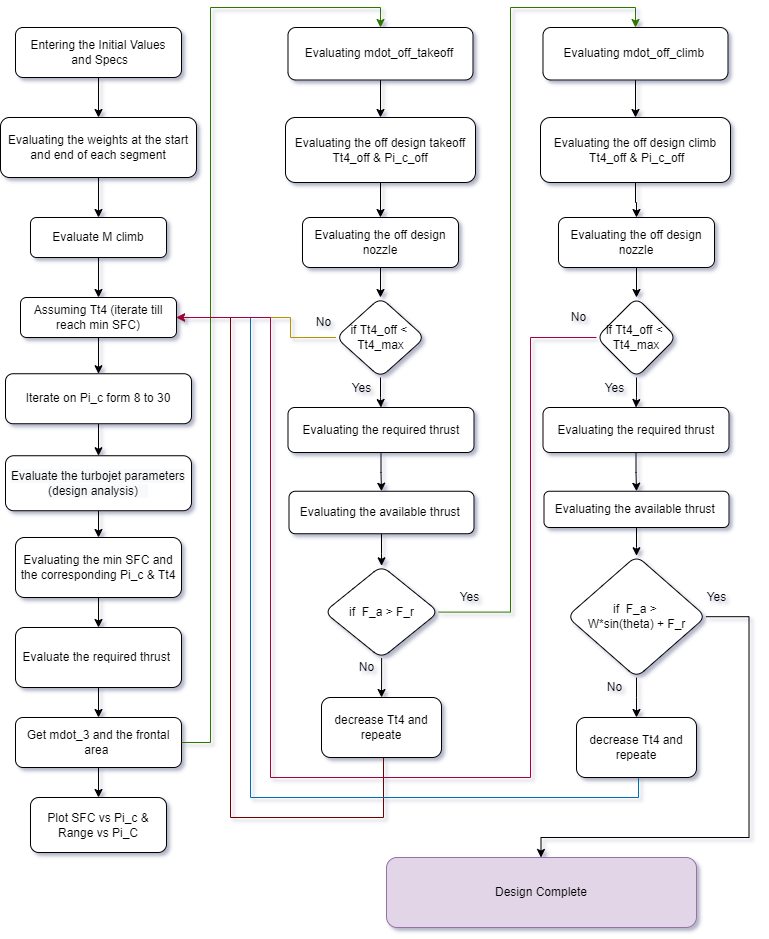

The diagram above was exported from draw.io. Its source (the exported page's mxGraphModel, read from the mxfile embedded in the PNG):
<mxGraphModel dx="1210" dy="619" grid="1" gridSize="10" guides="1" tooltips="1" connect="1" arrows="1" fold="1" page="1" pageScale="1" pageWidth="827" pageHeight="1169" math="0" shadow="0">
  <root>
    <mxCell id="WIyWlLk6GJQsqaUBKTNV-0" />
    <mxCell id="WIyWlLk6GJQsqaUBKTNV-1" parent="WIyWlLk6GJQsqaUBKTNV-0" />
    <mxCell id="fPr5WTJvT4g4JNqmvlr6-22" style="edgeStyle=orthogonalEdgeStyle;rounded=0;orthogonalLoop=1;jettySize=auto;html=1;entryX=0.5;entryY=0;entryDx=0;entryDy=0;" parent="WIyWlLk6GJQsqaUBKTNV-1" source="WIyWlLk6GJQsqaUBKTNV-3" target="fPr5WTJvT4g4JNqmvlr6-1" edge="1">
      <mxGeometry relative="1" as="geometry" />
    </mxCell>
    <mxCell id="WIyWlLk6GJQsqaUBKTNV-3" value="Entering the Initial Values&lt;br&gt;&amp;nbsp;and Specs" style="rounded=1;whiteSpace=wrap;html=1;fontSize=12;glass=0;strokeWidth=1;shadow=0;" parent="WIyWlLk6GJQsqaUBKTNV-1" vertex="1">
      <mxGeometry x="55" y="80" width="166" height="50" as="geometry" />
    </mxCell>
    <mxCell id="fPr5WTJvT4g4JNqmvlr6-3" value="" style="edgeStyle=orthogonalEdgeStyle;rounded=0;orthogonalLoop=1;jettySize=auto;html=1;" parent="WIyWlLk6GJQsqaUBKTNV-1" source="fPr5WTJvT4g4JNqmvlr6-1" target="fPr5WTJvT4g4JNqmvlr6-2" edge="1">
      <mxGeometry relative="1" as="geometry" />
    </mxCell>
    <mxCell id="fPr5WTJvT4g4JNqmvlr6-1" value="Evaluating the weights at the start and end of each segment" style="rounded=1;whiteSpace=wrap;html=1;" parent="WIyWlLk6GJQsqaUBKTNV-1" vertex="1">
      <mxGeometry x="40" y="170" width="196" height="60" as="geometry" />
    </mxCell>
    <mxCell id="fPr5WTJvT4g4JNqmvlr6-6" value="" style="edgeStyle=orthogonalEdgeStyle;rounded=0;orthogonalLoop=1;jettySize=auto;html=1;" parent="WIyWlLk6GJQsqaUBKTNV-1" source="fPr5WTJvT4g4JNqmvlr6-2" target="fPr5WTJvT4g4JNqmvlr6-5" edge="1">
      <mxGeometry relative="1" as="geometry" />
    </mxCell>
    <mxCell id="fPr5WTJvT4g4JNqmvlr6-2" value="Evaluate M climb" style="rounded=1;whiteSpace=wrap;html=1;" parent="WIyWlLk6GJQsqaUBKTNV-1" vertex="1">
      <mxGeometry x="70" y="270" width="136" height="40" as="geometry" />
    </mxCell>
    <mxCell id="fPr5WTJvT4g4JNqmvlr6-8" value="" style="edgeStyle=orthogonalEdgeStyle;rounded=0;orthogonalLoop=1;jettySize=auto;html=1;" parent="WIyWlLk6GJQsqaUBKTNV-1" source="fPr5WTJvT4g4JNqmvlr6-5" target="fPr5WTJvT4g4JNqmvlr6-7" edge="1">
      <mxGeometry relative="1" as="geometry" />
    </mxCell>
    <mxCell id="fPr5WTJvT4g4JNqmvlr6-5" value="Assuming Tt4 (iterate till reach min SFC)" style="rounded=1;whiteSpace=wrap;html=1;" parent="WIyWlLk6GJQsqaUBKTNV-1" vertex="1">
      <mxGeometry x="60" y="350" width="156" height="40" as="geometry" />
    </mxCell>
    <mxCell id="fPr5WTJvT4g4JNqmvlr6-10" value="" style="edgeStyle=orthogonalEdgeStyle;rounded=0;orthogonalLoop=1;jettySize=auto;html=1;" parent="WIyWlLk6GJQsqaUBKTNV-1" source="fPr5WTJvT4g4JNqmvlr6-7" target="fPr5WTJvT4g4JNqmvlr6-9" edge="1">
      <mxGeometry relative="1" as="geometry" />
    </mxCell>
    <mxCell id="fPr5WTJvT4g4JNqmvlr6-7" value="Iterate on Pi_c form 8 to 30" style="rounded=1;whiteSpace=wrap;html=1;" parent="WIyWlLk6GJQsqaUBKTNV-1" vertex="1">
      <mxGeometry x="45" y="426.25" width="186" height="50" as="geometry" />
    </mxCell>
    <mxCell id="fPr5WTJvT4g4JNqmvlr6-12" value="" style="edgeStyle=orthogonalEdgeStyle;rounded=0;orthogonalLoop=1;jettySize=auto;html=1;" parent="WIyWlLk6GJQsqaUBKTNV-1" source="fPr5WTJvT4g4JNqmvlr6-9" target="fPr5WTJvT4g4JNqmvlr6-11" edge="1">
      <mxGeometry relative="1" as="geometry" />
    </mxCell>
    <mxCell id="fPr5WTJvT4g4JNqmvlr6-9" value="&#10;&#10;&lt;span style=&quot;color: rgb(0, 0, 0); font-family: helvetica; font-size: 12px; font-style: normal; font-weight: 400; letter-spacing: normal; text-align: center; text-indent: 0px; text-transform: none; word-spacing: 0px; background-color: rgb(248, 249, 250); display: inline; float: none;&quot;&gt;Evaluate the turbojet parameters (design analysis)&amp;nbsp; &amp;nbsp;&lt;/span&gt;&#10;&#10;" style="whiteSpace=wrap;html=1;rounded=1;" parent="WIyWlLk6GJQsqaUBKTNV-1" vertex="1">
      <mxGeometry x="45" y="508.25" width="186" height="55" as="geometry" />
    </mxCell>
    <mxCell id="fPr5WTJvT4g4JNqmvlr6-14" value="" style="edgeStyle=orthogonalEdgeStyle;rounded=0;orthogonalLoop=1;jettySize=auto;html=1;" parent="WIyWlLk6GJQsqaUBKTNV-1" source="fPr5WTJvT4g4JNqmvlr6-11" target="fPr5WTJvT4g4JNqmvlr6-13" edge="1">
      <mxGeometry relative="1" as="geometry" />
    </mxCell>
    <mxCell id="fPr5WTJvT4g4JNqmvlr6-11" value="Evaluating the min SFC and the corresponding Pi_c &amp;amp; Tt4" style="rounded=1;whiteSpace=wrap;html=1;" parent="WIyWlLk6GJQsqaUBKTNV-1" vertex="1">
      <mxGeometry x="55" y="590" width="166" height="60" as="geometry" />
    </mxCell>
    <mxCell id="fPr5WTJvT4g4JNqmvlr6-16" value="" style="edgeStyle=orthogonalEdgeStyle;rounded=0;orthogonalLoop=1;jettySize=auto;html=1;" parent="WIyWlLk6GJQsqaUBKTNV-1" source="fPr5WTJvT4g4JNqmvlr6-13" target="fPr5WTJvT4g4JNqmvlr6-15" edge="1">
      <mxGeometry relative="1" as="geometry" />
    </mxCell>
    <mxCell id="fPr5WTJvT4g4JNqmvlr6-13" value="Evaluate the required thrust&amp;nbsp;" style="rounded=1;whiteSpace=wrap;html=1;" parent="WIyWlLk6GJQsqaUBKTNV-1" vertex="1">
      <mxGeometry x="55" y="680" width="166" height="60" as="geometry" />
    </mxCell>
    <mxCell id="fPr5WTJvT4g4JNqmvlr6-18" value="" style="edgeStyle=orthogonalEdgeStyle;rounded=0;orthogonalLoop=1;jettySize=auto;html=1;" parent="WIyWlLk6GJQsqaUBKTNV-1" source="fPr5WTJvT4g4JNqmvlr6-15" target="fPr5WTJvT4g4JNqmvlr6-17" edge="1">
      <mxGeometry relative="1" as="geometry" />
    </mxCell>
    <mxCell id="fPr5WTJvT4g4JNqmvlr6-15" value="Get mdot_3 and the frontal area&amp;nbsp;" style="rounded=1;whiteSpace=wrap;html=1;" parent="WIyWlLk6GJQsqaUBKTNV-1" vertex="1">
      <mxGeometry x="55" y="770" width="166" height="50" as="geometry" />
    </mxCell>
    <mxCell id="fPr5WTJvT4g4JNqmvlr6-48" style="edgeStyle=orthogonalEdgeStyle;rounded=0;orthogonalLoop=1;jettySize=auto;html=1;entryX=0.5;entryY=0;entryDx=0;entryDy=0;fillColor=#60a917;strokeColor=#2D7600;exitX=1;exitY=0.5;exitDx=0;exitDy=0;" parent="WIyWlLk6GJQsqaUBKTNV-1" source="fPr5WTJvT4g4JNqmvlr6-15" target="fPr5WTJvT4g4JNqmvlr6-25" edge="1">
      <mxGeometry relative="1" as="geometry">
        <mxPoint x="241" y="863" as="sourcePoint" />
        <Array as="points">
          <mxPoint x="250" y="795" />
          <mxPoint x="250" y="60" />
          <mxPoint x="420" y="60" />
        </Array>
      </mxGeometry>
    </mxCell>
    <mxCell id="fPr5WTJvT4g4JNqmvlr6-17" value="Plot SFC vs Pi_c &amp;amp; Range vs Pi_C" style="rounded=1;whiteSpace=wrap;html=1;" parent="WIyWlLk6GJQsqaUBKTNV-1" vertex="1">
      <mxGeometry x="70" y="850" width="136" height="55" as="geometry" />
    </mxCell>
    <mxCell id="fPr5WTJvT4g4JNqmvlr6-24" value="" style="edgeStyle=orthogonalEdgeStyle;rounded=0;orthogonalLoop=1;jettySize=auto;html=1;" parent="WIyWlLk6GJQsqaUBKTNV-1" source="fPr5WTJvT4g4JNqmvlr6-19" target="fPr5WTJvT4g4JNqmvlr6-23" edge="1">
      <mxGeometry relative="1" as="geometry" />
    </mxCell>
    <mxCell id="fPr5WTJvT4g4JNqmvlr6-19" value="Evaluating the off design takeoff Tt4_off &amp;amp; Pi_c_off" style="rounded=1;whiteSpace=wrap;html=1;" parent="WIyWlLk6GJQsqaUBKTNV-1" vertex="1">
      <mxGeometry x="325" y="170" width="190" height="65" as="geometry" />
    </mxCell>
    <mxCell id="-7USenZIGbATJRF247Ir-1" value="" style="edgeStyle=orthogonalEdgeStyle;rounded=0;orthogonalLoop=1;jettySize=auto;html=1;" edge="1" parent="WIyWlLk6GJQsqaUBKTNV-1" source="fPr5WTJvT4g4JNqmvlr6-23" target="-7USenZIGbATJRF247Ir-0">
      <mxGeometry relative="1" as="geometry" />
    </mxCell>
    <mxCell id="fPr5WTJvT4g4JNqmvlr6-23" value="Evaluating the off design nozzle" style="rounded=1;whiteSpace=wrap;html=1;" parent="WIyWlLk6GJQsqaUBKTNV-1" vertex="1">
      <mxGeometry x="342" y="270" width="156" height="50" as="geometry" />
    </mxCell>
    <mxCell id="fPr5WTJvT4g4JNqmvlr6-27" style="edgeStyle=orthogonalEdgeStyle;rounded=0;orthogonalLoop=1;jettySize=auto;html=1;" parent="WIyWlLk6GJQsqaUBKTNV-1" source="fPr5WTJvT4g4JNqmvlr6-25" target="fPr5WTJvT4g4JNqmvlr6-19" edge="1">
      <mxGeometry relative="1" as="geometry" />
    </mxCell>
    <mxCell id="fPr5WTJvT4g4JNqmvlr6-25" value="Evaluating mdot_off_takeoff&amp;nbsp;" style="whiteSpace=wrap;html=1;rounded=1;" parent="WIyWlLk6GJQsqaUBKTNV-1" vertex="1">
      <mxGeometry x="327.5" y="80" width="185" height="52.5" as="geometry" />
    </mxCell>
    <mxCell id="fPr5WTJvT4g4JNqmvlr6-36" value="" style="edgeStyle=orthogonalEdgeStyle;rounded=0;orthogonalLoop=1;jettySize=auto;html=1;" parent="WIyWlLk6GJQsqaUBKTNV-1" source="fPr5WTJvT4g4JNqmvlr6-33" target="fPr5WTJvT4g4JNqmvlr6-35" edge="1">
      <mxGeometry relative="1" as="geometry" />
    </mxCell>
    <mxCell id="fPr5WTJvT4g4JNqmvlr6-33" value="&lt;span&gt;Evaluating the required thrust&lt;/span&gt;" style="rounded=1;whiteSpace=wrap;html=1;" parent="WIyWlLk6GJQsqaUBKTNV-1" vertex="1">
      <mxGeometry x="327.5" y="460" width="186" height="45" as="geometry" />
    </mxCell>
    <mxCell id="fPr5WTJvT4g4JNqmvlr6-40" value="" style="edgeStyle=orthogonalEdgeStyle;rounded=0;orthogonalLoop=1;jettySize=auto;html=1;" parent="WIyWlLk6GJQsqaUBKTNV-1" source="fPr5WTJvT4g4JNqmvlr6-35" target="fPr5WTJvT4g4JNqmvlr6-39" edge="1">
      <mxGeometry relative="1" as="geometry" />
    </mxCell>
    <mxCell id="fPr5WTJvT4g4JNqmvlr6-35" value="&lt;span&gt;Evaluating the available thrust&amp;nbsp;&lt;/span&gt;" style="rounded=1;whiteSpace=wrap;html=1;" parent="WIyWlLk6GJQsqaUBKTNV-1" vertex="1">
      <mxGeometry x="328.5" y="543.75" width="185" height="42.5" as="geometry" />
    </mxCell>
    <mxCell id="fPr5WTJvT4g4JNqmvlr6-44" style="edgeStyle=orthogonalEdgeStyle;rounded=0;orthogonalLoop=1;jettySize=auto;html=1;entryX=0.5;entryY=0;entryDx=0;entryDy=0;" parent="WIyWlLk6GJQsqaUBKTNV-1" source="fPr5WTJvT4g4JNqmvlr6-39" target="fPr5WTJvT4g4JNqmvlr6-43" edge="1">
      <mxGeometry relative="1" as="geometry" />
    </mxCell>
    <mxCell id="fPr5WTJvT4g4JNqmvlr6-46" style="edgeStyle=orthogonalEdgeStyle;rounded=0;orthogonalLoop=1;jettySize=auto;html=1;entryX=0.5;entryY=0;entryDx=0;entryDy=0;fillColor=#60a917;strokeColor=#2D7600;" parent="WIyWlLk6GJQsqaUBKTNV-1" source="fPr5WTJvT4g4JNqmvlr6-39" target="fPr5WTJvT4g4JNqmvlr6-54" edge="1">
      <mxGeometry relative="1" as="geometry">
        <mxPoint x="592" y="554.5" as="targetPoint" />
        <Array as="points">
          <mxPoint x="550" y="665" />
          <mxPoint x="550" y="60" />
          <mxPoint x="675" y="60" />
        </Array>
      </mxGeometry>
    </mxCell>
    <mxCell id="fPr5WTJvT4g4JNqmvlr6-39" value="if&amp;nbsp;&amp;nbsp;F_a &amp;gt; F_r" style="rhombus;whiteSpace=wrap;html=1;rounded=1;" parent="WIyWlLk6GJQsqaUBKTNV-1" vertex="1">
      <mxGeometry x="363.75" y="618.25" width="114.5" height="92.5" as="geometry" />
    </mxCell>
    <mxCell id="fPr5WTJvT4g4JNqmvlr6-42" value="Yes" style="text;html=1;align=center;verticalAlign=middle;resizable=0;points=[];autosize=1;strokeColor=none;fillColor=none;" parent="WIyWlLk6GJQsqaUBKTNV-1" vertex="1">
      <mxGeometry x="488.5" y="640" width="40" height="20" as="geometry" />
    </mxCell>
    <mxCell id="fPr5WTJvT4g4JNqmvlr6-47" style="edgeStyle=orthogonalEdgeStyle;rounded=0;orthogonalLoop=1;jettySize=auto;html=1;entryX=1;entryY=0.5;entryDx=0;entryDy=0;fillColor=#a20025;strokeColor=#6F0000;" parent="WIyWlLk6GJQsqaUBKTNV-1" source="fPr5WTJvT4g4JNqmvlr6-43" target="fPr5WTJvT4g4JNqmvlr6-5" edge="1">
      <mxGeometry relative="1" as="geometry">
        <Array as="points">
          <mxPoint x="423" y="870" />
          <mxPoint x="270" y="870" />
          <mxPoint x="270" y="370" />
        </Array>
      </mxGeometry>
    </mxCell>
    <mxCell id="fPr5WTJvT4g4JNqmvlr6-43" value="decrease Tt4 and repeate" style="rounded=1;whiteSpace=wrap;html=1;" parent="WIyWlLk6GJQsqaUBKTNV-1" vertex="1">
      <mxGeometry x="361" y="750" width="120" height="60" as="geometry" />
    </mxCell>
    <mxCell id="fPr5WTJvT4g4JNqmvlr6-45" value="No" style="text;html=1;align=center;verticalAlign=middle;resizable=0;points=[];autosize=1;strokeColor=none;fillColor=none;" parent="WIyWlLk6GJQsqaUBKTNV-1" vertex="1">
      <mxGeometry x="390.5" y="710" width="30" height="20" as="geometry" />
    </mxCell>
    <mxCell id="fPr5WTJvT4g4JNqmvlr6-49" value="" style="edgeStyle=orthogonalEdgeStyle;rounded=0;orthogonalLoop=1;jettySize=auto;html=1;" parent="WIyWlLk6GJQsqaUBKTNV-1" source="fPr5WTJvT4g4JNqmvlr6-50" target="fPr5WTJvT4g4JNqmvlr6-52" edge="1">
      <mxGeometry relative="1" as="geometry" />
    </mxCell>
    <mxCell id="fPr5WTJvT4g4JNqmvlr6-50" value="Evaluating the off design climb&lt;br&gt;&amp;nbsp;Tt4_off &amp;amp; Pi_c_off" style="rounded=1;whiteSpace=wrap;html=1;" parent="WIyWlLk6GJQsqaUBKTNV-1" vertex="1">
      <mxGeometry x="580" y="170" width="190" height="65" as="geometry" />
    </mxCell>
    <mxCell id="-7USenZIGbATJRF247Ir-9" style="edgeStyle=orthogonalEdgeStyle;rounded=0;orthogonalLoop=1;jettySize=auto;html=1;" edge="1" parent="WIyWlLk6GJQsqaUBKTNV-1" source="fPr5WTJvT4g4JNqmvlr6-52" target="-7USenZIGbATJRF247Ir-6">
      <mxGeometry relative="1" as="geometry" />
    </mxCell>
    <mxCell id="fPr5WTJvT4g4JNqmvlr6-52" value="Evaluating the off design nozzle" style="rounded=1;whiteSpace=wrap;html=1;" parent="WIyWlLk6GJQsqaUBKTNV-1" vertex="1">
      <mxGeometry x="598" y="270" width="156" height="50" as="geometry" />
    </mxCell>
    <mxCell id="fPr5WTJvT4g4JNqmvlr6-53" style="edgeStyle=orthogonalEdgeStyle;rounded=0;orthogonalLoop=1;jettySize=auto;html=1;" parent="WIyWlLk6GJQsqaUBKTNV-1" source="fPr5WTJvT4g4JNqmvlr6-54" target="fPr5WTJvT4g4JNqmvlr6-50" edge="1">
      <mxGeometry relative="1" as="geometry" />
    </mxCell>
    <mxCell id="fPr5WTJvT4g4JNqmvlr6-54" value="Evaluating mdot_off_climb&amp;nbsp;" style="whiteSpace=wrap;html=1;rounded=1;" parent="WIyWlLk6GJQsqaUBKTNV-1" vertex="1">
      <mxGeometry x="582.5" y="80" width="185" height="52.5" as="geometry" />
    </mxCell>
    <mxCell id="fPr5WTJvT4g4JNqmvlr6-55" value="" style="edgeStyle=orthogonalEdgeStyle;rounded=0;orthogonalLoop=1;jettySize=auto;html=1;" parent="WIyWlLk6GJQsqaUBKTNV-1" source="fPr5WTJvT4g4JNqmvlr6-56" target="fPr5WTJvT4g4JNqmvlr6-58" edge="1">
      <mxGeometry relative="1" as="geometry" />
    </mxCell>
    <mxCell id="fPr5WTJvT4g4JNqmvlr6-56" value="&lt;span&gt;Evaluating the required thrust&lt;/span&gt;" style="rounded=1;whiteSpace=wrap;html=1;" parent="WIyWlLk6GJQsqaUBKTNV-1" vertex="1">
      <mxGeometry x="582.5" y="460" width="186" height="45" as="geometry" />
    </mxCell>
    <mxCell id="fPr5WTJvT4g4JNqmvlr6-70" style="edgeStyle=orthogonalEdgeStyle;rounded=0;orthogonalLoop=1;jettySize=auto;html=1;" parent="WIyWlLk6GJQsqaUBKTNV-1" source="fPr5WTJvT4g4JNqmvlr6-58" target="fPr5WTJvT4g4JNqmvlr6-61" edge="1">
      <mxGeometry relative="1" as="geometry" />
    </mxCell>
    <mxCell id="fPr5WTJvT4g4JNqmvlr6-58" value="&lt;span&gt;Evaluating the available thrust&amp;nbsp;&lt;/span&gt;" style="rounded=1;whiteSpace=wrap;html=1;" parent="WIyWlLk6GJQsqaUBKTNV-1" vertex="1">
      <mxGeometry x="583.5" y="543.75" width="185" height="36.25" as="geometry" />
    </mxCell>
    <mxCell id="fPr5WTJvT4g4JNqmvlr6-59" style="edgeStyle=orthogonalEdgeStyle;rounded=0;orthogonalLoop=1;jettySize=auto;html=1;entryX=0.5;entryY=0;entryDx=0;entryDy=0;" parent="WIyWlLk6GJQsqaUBKTNV-1" source="fPr5WTJvT4g4JNqmvlr6-61" target="fPr5WTJvT4g4JNqmvlr6-63" edge="1">
      <mxGeometry relative="1" as="geometry" />
    </mxCell>
    <mxCell id="fPr5WTJvT4g4JNqmvlr6-72" style="edgeStyle=orthogonalEdgeStyle;rounded=0;orthogonalLoop=1;jettySize=auto;html=1;" parent="WIyWlLk6GJQsqaUBKTNV-1" source="fPr5WTJvT4g4JNqmvlr6-61" target="fPr5WTJvT4g4JNqmvlr6-68" edge="1">
      <mxGeometry relative="1" as="geometry">
        <Array as="points">
          <mxPoint x="788.5" y="669" />
          <mxPoint x="788.5" y="890" />
          <mxPoint x="580.5" y="890" />
        </Array>
      </mxGeometry>
    </mxCell>
    <mxCell id="fPr5WTJvT4g4JNqmvlr6-61" value="if&amp;nbsp;&amp;nbsp;F_a &amp;gt;&amp;nbsp;&lt;br&gt;W*sin(theta) + F_r" style="rhombus;whiteSpace=wrap;html=1;rounded=1;" parent="WIyWlLk6GJQsqaUBKTNV-1" vertex="1">
      <mxGeometry x="606.53" y="608.25" width="138.94" height="121.75" as="geometry" />
    </mxCell>
    <mxCell id="fPr5WTJvT4g4JNqmvlr6-62" value="Yes" style="text;html=1;align=center;verticalAlign=middle;resizable=0;points=[];autosize=1;strokeColor=none;fillColor=none;" parent="WIyWlLk6GJQsqaUBKTNV-1" vertex="1">
      <mxGeometry x="736" y="640" width="40" height="20" as="geometry" />
    </mxCell>
    <mxCell id="fPr5WTJvT4g4JNqmvlr6-65" style="edgeStyle=orthogonalEdgeStyle;rounded=0;orthogonalLoop=1;jettySize=auto;html=1;entryX=1;entryY=0.5;entryDx=0;entryDy=0;fillColor=#1ba1e2;strokeColor=#006EAF;" parent="WIyWlLk6GJQsqaUBKTNV-1" source="fPr5WTJvT4g4JNqmvlr6-63" target="fPr5WTJvT4g4JNqmvlr6-5" edge="1">
      <mxGeometry relative="1" as="geometry">
        <Array as="points">
          <mxPoint x="678" y="850" />
          <mxPoint x="290" y="850" />
          <mxPoint x="290" y="370" />
        </Array>
      </mxGeometry>
    </mxCell>
    <mxCell id="fPr5WTJvT4g4JNqmvlr6-63" value="decrease Tt4 and repeate" style="rounded=1;whiteSpace=wrap;html=1;" parent="WIyWlLk6GJQsqaUBKTNV-1" vertex="1">
      <mxGeometry x="616" y="770" width="120" height="60" as="geometry" />
    </mxCell>
    <mxCell id="fPr5WTJvT4g4JNqmvlr6-64" value="No" style="text;html=1;align=center;verticalAlign=middle;resizable=0;points=[];autosize=1;strokeColor=none;fillColor=none;" parent="WIyWlLk6GJQsqaUBKTNV-1" vertex="1">
      <mxGeometry x="638.5" y="730" width="30" height="20" as="geometry" />
    </mxCell>
    <mxCell id="fPr5WTJvT4g4JNqmvlr6-68" value="Design Complete" style="rounded=1;whiteSpace=wrap;html=1;fillColor=#e1d5e7;strokeColor=#9673a6;" parent="WIyWlLk6GJQsqaUBKTNV-1" vertex="1">
      <mxGeometry x="426" y="910" width="310" height="70" as="geometry" />
    </mxCell>
    <mxCell id="-7USenZIGbATJRF247Ir-2" style="edgeStyle=orthogonalEdgeStyle;rounded=0;orthogonalLoop=1;jettySize=auto;html=1;entryX=1;entryY=0.5;entryDx=0;entryDy=0;fillColor=#e3c800;strokeColor=#B09500;" edge="1" parent="WIyWlLk6GJQsqaUBKTNV-1" source="-7USenZIGbATJRF247Ir-0" target="fPr5WTJvT4g4JNqmvlr6-5">
      <mxGeometry relative="1" as="geometry">
        <Array as="points">
          <mxPoint x="330" y="390" />
          <mxPoint x="330" y="370" />
        </Array>
      </mxGeometry>
    </mxCell>
    <mxCell id="-7USenZIGbATJRF247Ir-4" style="edgeStyle=orthogonalEdgeStyle;rounded=0;orthogonalLoop=1;jettySize=auto;html=1;" edge="1" parent="WIyWlLk6GJQsqaUBKTNV-1" source="-7USenZIGbATJRF247Ir-0" target="fPr5WTJvT4g4JNqmvlr6-33">
      <mxGeometry relative="1" as="geometry" />
    </mxCell>
    <mxCell id="-7USenZIGbATJRF247Ir-0" value="if Tt4_off &amp;lt;&amp;nbsp;&lt;br&gt;Tt4_max" style="rhombus;whiteSpace=wrap;html=1;rounded=1;" vertex="1" parent="WIyWlLk6GJQsqaUBKTNV-1">
      <mxGeometry x="375.5" y="350" width="89" height="80" as="geometry" />
    </mxCell>
    <mxCell id="-7USenZIGbATJRF247Ir-3" value="No" style="text;html=1;align=center;verticalAlign=middle;resizable=0;points=[];autosize=1;strokeColor=none;fillColor=none;" vertex="1" parent="WIyWlLk6GJQsqaUBKTNV-1">
      <mxGeometry x="343" y="360" width="40" height="30" as="geometry" />
    </mxCell>
    <mxCell id="-7USenZIGbATJRF247Ir-5" value="Yes" style="text;html=1;align=center;verticalAlign=middle;resizable=0;points=[];autosize=1;strokeColor=none;fillColor=none;" vertex="1" parent="WIyWlLk6GJQsqaUBKTNV-1">
      <mxGeometry x="380.5" y="426.25" width="40" height="30" as="geometry" />
    </mxCell>
    <mxCell id="-7USenZIGbATJRF247Ir-10" style="edgeStyle=orthogonalEdgeStyle;rounded=0;orthogonalLoop=1;jettySize=auto;html=1;" edge="1" parent="WIyWlLk6GJQsqaUBKTNV-1" source="-7USenZIGbATJRF247Ir-6" target="fPr5WTJvT4g4JNqmvlr6-56">
      <mxGeometry relative="1" as="geometry" />
    </mxCell>
    <mxCell id="-7USenZIGbATJRF247Ir-11" style="edgeStyle=orthogonalEdgeStyle;rounded=0;orthogonalLoop=1;jettySize=auto;html=1;entryX=1;entryY=0.5;entryDx=0;entryDy=0;fillColor=#d80073;strokeColor=#A50040;" edge="1" parent="WIyWlLk6GJQsqaUBKTNV-1" source="-7USenZIGbATJRF247Ir-6" target="fPr5WTJvT4g4JNqmvlr6-5">
      <mxGeometry relative="1" as="geometry">
        <Array as="points">
          <mxPoint x="570" y="390" />
          <mxPoint x="570" y="830" />
          <mxPoint x="310" y="830" />
          <mxPoint x="310" y="370" />
        </Array>
      </mxGeometry>
    </mxCell>
    <mxCell id="-7USenZIGbATJRF247Ir-6" value="if Tt4_off &amp;lt;&amp;nbsp;&lt;br&gt;Tt4_max" style="rhombus;whiteSpace=wrap;html=1;rounded=1;" vertex="1" parent="WIyWlLk6GJQsqaUBKTNV-1">
      <mxGeometry x="636" y="350" width="80" height="80" as="geometry" />
    </mxCell>
    <mxCell id="-7USenZIGbATJRF247Ir-7" value="No" style="text;html=1;align=center;verticalAlign=middle;resizable=0;points=[];autosize=1;strokeColor=none;fillColor=none;" vertex="1" parent="WIyWlLk6GJQsqaUBKTNV-1">
      <mxGeometry x="598" y="355" width="40" height="30" as="geometry" />
    </mxCell>
    <mxCell id="-7USenZIGbATJRF247Ir-8" value="Yes" style="text;html=1;align=center;verticalAlign=middle;resizable=0;points=[];autosize=1;strokeColor=none;fillColor=none;" vertex="1" parent="WIyWlLk6GJQsqaUBKTNV-1">
      <mxGeometry x="633.5" y="426.25" width="40" height="30" as="geometry" />
    </mxCell>
  </root>
</mxGraphModel>